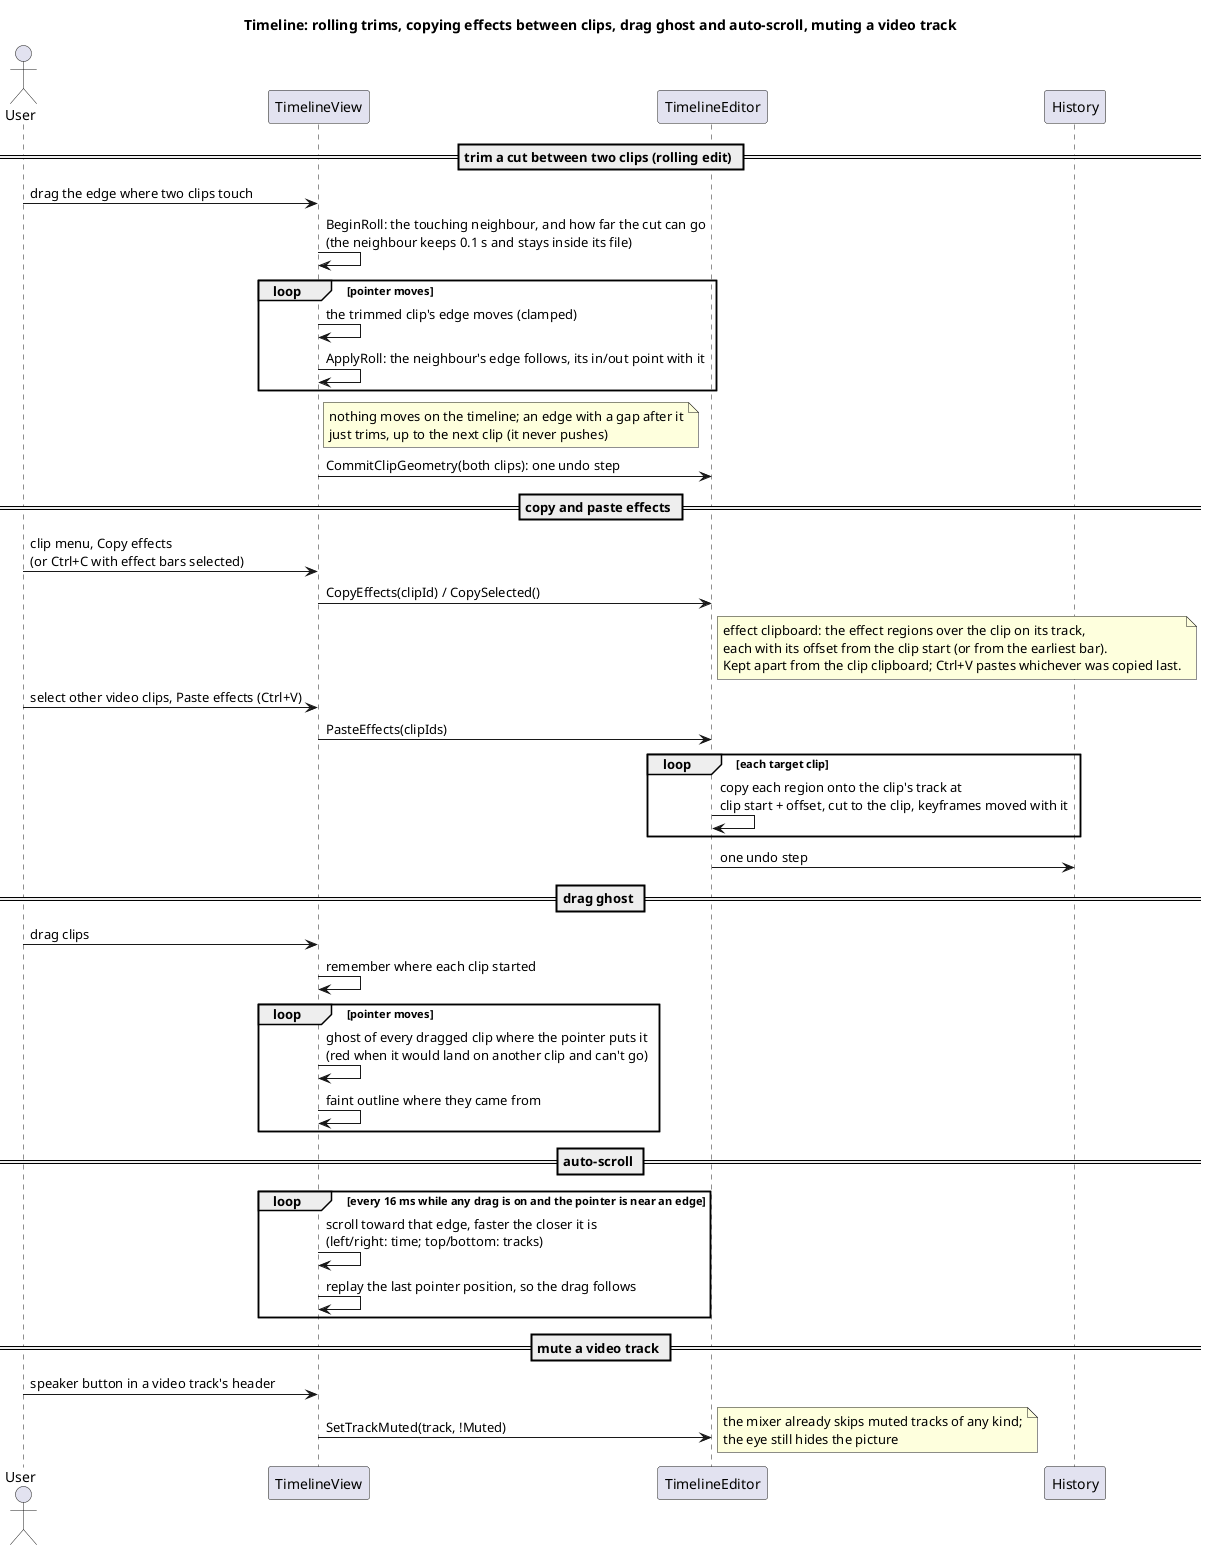

The diagram above was rendered by PlantUML. Its source (embedded in the PNG):
@startuml
title Timeline: rolling trims, copying effects between clips, drag ghost and auto-scroll, muting a video track

actor User
participant TimelineView
participant TimelineEditor
participant "History" as H

== trim a cut between two clips (rolling edit) ==
User -> TimelineView : drag the edge where two clips touch
TimelineView -> TimelineView : BeginRoll: the touching neighbour, and how far the cut can go\n(the neighbour keeps 0.1 s and stays inside its file)
loop pointer moves
  TimelineView -> TimelineView : the trimmed clip's edge moves (clamped)
  TimelineView -> TimelineView : ApplyRoll: the neighbour's edge follows, its in/out point with it
end
note right of TimelineView
  nothing moves on the timeline; an edge with a gap after it
  just trims, up to the next clip (it never pushes)
end note
TimelineView -> TimelineEditor : CommitClipGeometry(both clips): one undo step

== copy and paste effects ==
User -> TimelineView : clip menu, Copy effects\n(or Ctrl+C with effect bars selected)
TimelineView -> TimelineEditor : CopyEffects(clipId) / CopySelected()
note right of TimelineEditor
  effect clipboard: the effect regions over the clip on its track,
  each with its offset from the clip start (or from the earliest bar).
  Kept apart from the clip clipboard; Ctrl+V pastes whichever was copied last.
end note
User -> TimelineView : select other video clips, Paste effects (Ctrl+V)
TimelineView -> TimelineEditor : PasteEffects(clipIds)
loop each target clip
  TimelineEditor -> TimelineEditor : copy each region onto the clip's track at\nclip start + offset, cut to the clip, keyframes moved with it
end
TimelineEditor -> H : one undo step

== drag ghost ==
User -> TimelineView : drag clips
TimelineView -> TimelineView : remember where each clip started
loop pointer moves
  TimelineView -> TimelineView : ghost of every dragged clip where the pointer puts it\n(red when it would land on another clip and can't go)
  TimelineView -> TimelineView : faint outline where they came from
end

== auto-scroll ==
loop every 16 ms while any drag is on and the pointer is near an edge
  TimelineView -> TimelineView : scroll toward that edge, faster the closer it is\n(left/right: time; top/bottom: tracks)
  TimelineView -> TimelineView : replay the last pointer position, so the drag follows
end

== mute a video track ==
User -> TimelineView : speaker button in a video track's header
TimelineView -> TimelineEditor : SetTrackMuted(track, !Muted)
note right : the mixer already skips muted tracks of any kind;\nthe eye still hides the picture
@enduml